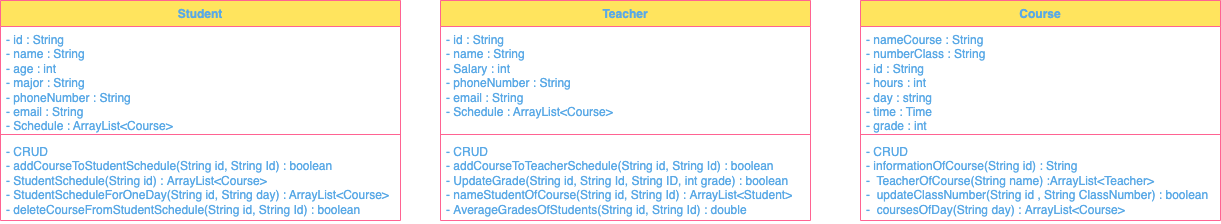

The diagram above was exported from draw.io. Its source (the exported page's mxGraphModel, read from the mxfile embedded in the PNG):
<mxGraphModel dx="1735" dy="915" grid="1" gridSize="10" guides="1" tooltips="1" connect="1" arrows="1" fold="1" page="1" pageScale="1" pageWidth="827" pageHeight="1169" background="none" math="0" shadow="0">
  <root>
    <mxCell id="0" />
    <mxCell id="1" parent="0" />
    <mxCell id="rWN7F2h2TTzle6IAvwn1-1" value="Teacher" style="swimlane;fontStyle=1;align=center;verticalAlign=top;childLayout=stackLayout;horizontal=1;startSize=26;horizontalStack=0;resizeParent=1;resizeParentMax=0;resizeLast=0;collapsible=1;marginBottom=0;whiteSpace=wrap;html=1;labelBackgroundColor=none;fillColor=#FFE45E;strokeColor=#FF6392;fontColor=#5AA9E6;" vertex="1" parent="1">
      <mxGeometry x="480" y="200" width="370" height="220" as="geometry" />
    </mxCell>
    <mxCell id="rWN7F2h2TTzle6IAvwn1-2" value="- id : String&lt;div&gt;- name : String&lt;/div&gt;&lt;div&gt;&lt;span style=&quot;background-color: initial;&quot;&gt;- Salary : int&amp;nbsp;&lt;/span&gt;&lt;/div&gt;&lt;div&gt;- phoneNumber : String&lt;/div&gt;&lt;div&gt;- email : String&lt;/div&gt;&lt;div&gt;- Schedule : ArrayList&amp;lt;Course&amp;gt;&lt;br&gt;&lt;div&gt;&lt;br&gt;&lt;/div&gt;&lt;/div&gt;" style="text;strokeColor=none;fillColor=none;align=left;verticalAlign=top;spacingLeft=4;spacingRight=4;overflow=hidden;rotatable=0;points=[[0,0.5],[1,0.5]];portConstraint=eastwest;whiteSpace=wrap;html=1;labelBackgroundColor=none;fontColor=#5AA9E6;" vertex="1" parent="rWN7F2h2TTzle6IAvwn1-1">
      <mxGeometry y="26" width="370" height="104" as="geometry" />
    </mxCell>
    <mxCell id="rWN7F2h2TTzle6IAvwn1-3" value="" style="line;strokeWidth=1;fillColor=none;align=left;verticalAlign=middle;spacingTop=-1;spacingLeft=3;spacingRight=3;rotatable=0;labelPosition=right;points=[];portConstraint=eastwest;strokeColor=#FF6392;labelBackgroundColor=none;fontColor=#5AA9E6;" vertex="1" parent="rWN7F2h2TTzle6IAvwn1-1">
      <mxGeometry y="130" width="370" height="8" as="geometry" />
    </mxCell>
    <mxCell id="rWN7F2h2TTzle6IAvwn1-4" value="- CRUD&lt;div&gt;-&amp;nbsp;addCourseToTeacherSchedule(String id, String Id) :&amp;nbsp;&lt;span style=&quot;background-color: initial;&quot;&gt;boolean&lt;/span&gt;&lt;/div&gt;&lt;div&gt;&lt;span style=&quot;background-color: initial;&quot;&gt;-&amp;nbsp;&lt;/span&gt;&lt;span style=&quot;background-color: initial;&quot;&gt;UpdateGrade(String id, String Id, String ID, int grade) :&amp;nbsp;&lt;/span&gt;&lt;span style=&quot;background-color: initial;&quot;&gt;boolean&lt;/span&gt;&lt;/div&gt;&lt;div&gt;&lt;span style=&quot;background-color: initial;&quot;&gt;-&amp;nbsp;&lt;/span&gt;&lt;span style=&quot;background-color: initial;&quot;&gt;nameStudentOfCourse(String id, String Id) :&amp;nbsp;&lt;/span&gt;&lt;span style=&quot;background-color: initial;&quot;&gt;ArrayList&amp;lt;Student&amp;gt;&lt;/span&gt;&lt;/div&gt;&lt;div&gt;&lt;span style=&quot;background-color: initial;&quot;&gt;-&amp;nbsp;&lt;/span&gt;&lt;span style=&quot;background-color: initial;&quot;&gt;AverageGradesOfStudents(String id, String Id) :&amp;nbsp;&lt;/span&gt;&lt;span style=&quot;background-color: initial;&quot;&gt;double&lt;/span&gt;&lt;/div&gt;" style="text;strokeColor=none;fillColor=none;align=left;verticalAlign=top;spacingLeft=4;spacingRight=4;overflow=hidden;rotatable=0;points=[[0,0.5],[1,0.5]];portConstraint=eastwest;whiteSpace=wrap;html=1;labelBackgroundColor=none;fontColor=#5AA9E6;" vertex="1" parent="rWN7F2h2TTzle6IAvwn1-1">
      <mxGeometry y="138" width="370" height="82" as="geometry" />
    </mxCell>
    <mxCell id="rWN7F2h2TTzle6IAvwn1-9" value="Course" style="swimlane;fontStyle=1;align=center;verticalAlign=top;childLayout=stackLayout;horizontal=1;startSize=26;horizontalStack=0;resizeParent=1;resizeParentMax=0;resizeLast=0;collapsible=1;marginBottom=0;whiteSpace=wrap;html=1;labelBackgroundColor=none;fillColor=#FFE45E;strokeColor=#FF6392;fontColor=#5AA9E6;" vertex="1" parent="1">
      <mxGeometry x="900" y="200" width="360" height="220" as="geometry" />
    </mxCell>
    <mxCell id="rWN7F2h2TTzle6IAvwn1-10" value="- nameCourse : String&lt;div&gt;- numberClass : String&lt;/div&gt;&lt;div&gt;- id : String&lt;/div&gt;&lt;div&gt;- hours : int&lt;/div&gt;&lt;div&gt;- day : string&lt;/div&gt;&lt;div&gt;- time : Time&lt;/div&gt;&lt;div&gt;- grade : int&lt;/div&gt;&lt;div&gt;&lt;br&gt;&lt;/div&gt;" style="text;strokeColor=none;fillColor=none;align=left;verticalAlign=top;spacingLeft=4;spacingRight=4;overflow=hidden;rotatable=0;points=[[0,0.5],[1,0.5]];portConstraint=eastwest;whiteSpace=wrap;html=1;labelBackgroundColor=none;fontColor=#5AA9E6;" vertex="1" parent="rWN7F2h2TTzle6IAvwn1-9">
      <mxGeometry y="26" width="360" height="104" as="geometry" />
    </mxCell>
    <mxCell id="rWN7F2h2TTzle6IAvwn1-11" value="" style="line;strokeWidth=1;fillColor=none;align=left;verticalAlign=middle;spacingTop=-1;spacingLeft=3;spacingRight=3;rotatable=0;labelPosition=right;points=[];portConstraint=eastwest;strokeColor=#FF6392;labelBackgroundColor=none;fontColor=#5AA9E6;" vertex="1" parent="rWN7F2h2TTzle6IAvwn1-9">
      <mxGeometry y="130" width="360" height="8" as="geometry" />
    </mxCell>
    <mxCell id="rWN7F2h2TTzle6IAvwn1-12" value="- CRUD&lt;div&gt;-&amp;nbsp;informationOfCourse(String id) : String&lt;/div&gt;&lt;div&gt;-&amp;nbsp; TeacherOfCourse(String name) :&lt;span style=&quot;background-color: initial;&quot;&gt;ArrayList&amp;lt;Teacher&amp;gt;&lt;/span&gt;&lt;/div&gt;&lt;div&gt;&lt;span style=&quot;background-color: initial;&quot;&gt;-&amp;nbsp;&lt;/span&gt;&lt;span style=&quot;background-color: initial;&quot;&gt;&amp;nbsp;updateClassNumber(String id , String ClassNumber) :&amp;nbsp;&lt;/span&gt;&lt;span style=&quot;background-color: initial;&quot;&gt;boolean&lt;/span&gt;&lt;/div&gt;&lt;div&gt;&lt;span style=&quot;background-color: initial;&quot;&gt;-&amp;nbsp;&lt;/span&gt;&lt;span style=&quot;background-color: initial;&quot;&gt;&amp;nbsp;coursesOfDay(String day) :&amp;nbsp;&lt;/span&gt;&lt;span style=&quot;background-color: initial;&quot;&gt;ArrayList&amp;lt;Course&amp;gt;&lt;/span&gt;&lt;/div&gt;" style="text;strokeColor=none;fillColor=none;align=left;verticalAlign=top;spacingLeft=4;spacingRight=4;overflow=hidden;rotatable=0;points=[[0,0.5],[1,0.5]];portConstraint=eastwest;whiteSpace=wrap;html=1;labelBackgroundColor=none;fontColor=#5AA9E6;" vertex="1" parent="rWN7F2h2TTzle6IAvwn1-9">
      <mxGeometry y="138" width="360" height="82" as="geometry" />
    </mxCell>
    <mxCell id="rWN7F2h2TTzle6IAvwn1-5" value="Student" style="swimlane;fontStyle=1;align=center;verticalAlign=top;childLayout=stackLayout;horizontal=1;startSize=26;horizontalStack=0;resizeParent=1;resizeParentMax=0;resizeLast=0;collapsible=1;marginBottom=0;whiteSpace=wrap;html=1;labelBackgroundColor=none;fillColor=#FFE45E;strokeColor=#FF6392;fontColor=#5AA9E6;" vertex="1" parent="1">
      <mxGeometry x="40" y="200" width="400" height="220" as="geometry" />
    </mxCell>
    <mxCell id="rWN7F2h2TTzle6IAvwn1-6" value="- id : String&lt;div&gt;- name : String&lt;/div&gt;&lt;div&gt;- age : int&amp;nbsp;&lt;/div&gt;&lt;div&gt;- major : String&amp;nbsp;&lt;/div&gt;&lt;div&gt;- phoneNumber : String&lt;/div&gt;&lt;div&gt;- email : String&lt;/div&gt;&lt;div&gt;- Schedule : ArrayList&amp;lt;Course&amp;gt;&lt;br&gt;&lt;div&gt;&lt;br&gt;&lt;/div&gt;&lt;/div&gt;" style="text;strokeColor=none;fillColor=none;align=left;verticalAlign=top;spacingLeft=4;spacingRight=4;overflow=hidden;rotatable=0;points=[[0,0.5],[1,0.5]];portConstraint=eastwest;whiteSpace=wrap;html=1;labelBackgroundColor=none;fontColor=#5AA9E6;" vertex="1" parent="rWN7F2h2TTzle6IAvwn1-5">
      <mxGeometry y="26" width="400" height="104" as="geometry" />
    </mxCell>
    <mxCell id="rWN7F2h2TTzle6IAvwn1-7" value="" style="line;strokeWidth=1;fillColor=none;align=left;verticalAlign=middle;spacingTop=-1;spacingLeft=3;spacingRight=3;rotatable=0;labelPosition=right;points=[];portConstraint=eastwest;strokeColor=#FF6392;labelBackgroundColor=none;fontColor=#5AA9E6;" vertex="1" parent="rWN7F2h2TTzle6IAvwn1-5">
      <mxGeometry y="130" width="400" height="8" as="geometry" />
    </mxCell>
    <mxCell id="rWN7F2h2TTzle6IAvwn1-8" value="- CRUD&lt;div&gt;-&amp;nbsp;addCourseToStudentSchedule(String id, String Id) :&amp;nbsp;boolean&lt;/div&gt;&lt;div&gt;-&amp;nbsp;StudentSchedule(String id) :&amp;nbsp;ArrayList&amp;lt;Course&amp;gt;&lt;/div&gt;&lt;div&gt;-&amp;nbsp;StudentScheduleForOneDay(String id, String day) : ArrayList&amp;lt;Course&amp;gt;&lt;/div&gt;&lt;div&gt;-&amp;nbsp;deleteCourseFromStudentSchedule(String id, String Id) : boolean&lt;br&gt;&lt;div&gt;&lt;br&gt;&lt;/div&gt;&lt;/div&gt;" style="text;strokeColor=none;fillColor=none;align=left;verticalAlign=top;spacingLeft=4;spacingRight=4;overflow=hidden;rotatable=0;points=[[0,0.5],[1,0.5]];portConstraint=eastwest;whiteSpace=wrap;html=1;labelBackgroundColor=none;fontColor=#5AA9E6;" vertex="1" parent="rWN7F2h2TTzle6IAvwn1-5">
      <mxGeometry y="138" width="400" height="82" as="geometry" />
    </mxCell>
  </root>
</mxGraphModel>